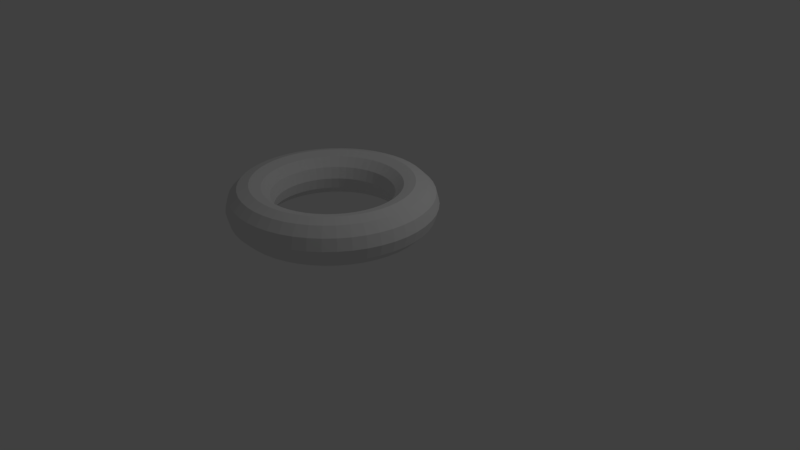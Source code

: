 # Source: TORUS.blend  (saved by Blender 2.78.0; exported with 4.5.12 LTS)
import bpy
from mathutils import Matrix  # noqa: F401  (used for matrix-valued properties, if any)

bpy.ops.wm.read_factory_settings(use_empty=True)
scene = bpy.context.scene
scene.name = 'Scene'

# ---- collections
col_collection_1 = bpy.data.collections.new('Collection 1'); scene.collection.children.link(col_collection_1)

# ---- world
world_world = bpy.data.worlds.new('World'); scene.world = world_world
world_world.color = (0.05088, 0.05088, 0.05088)
world_world.use_sun_shadow = False
world_world.sun_shadow_jitter_overblur = 0.0
world_world.cycles.sampling_method = 'MANUAL'

# ---- cameras
cam_camera = bpy.data.cameras.new('Camera')
cam_camera.clip_end = 100.0
cam_camera.lens = 35.0
cam_camera.sensor_width = 32.0
cam_camera.sensor_height = 18.0
cam_camera.ortho_scale = 7.314
cam_camera.dof.focus_distance = 0.0
cam_camera.dof.aperture_fstop = 128.0

# ---- lights
light_lamp = bpy.data.lights.new('Lamp', 'POINT')
light_lamp.transmission_factor = 0.0
light_lamp.cutoff_distance = 30.0
light_lamp.energy = 100.0
light_lamp.shadow_buffer_clip_start = 1.001
light_lamp.shadow_soft_size = 0.1
light_lamp.shadow_maximum_resolution = 0.006
light_lamp.use_absolute_resolution = True

# ---- meshes
me_torus = bpy.data.meshes.new('Torus')
me_torus.from_pydata([(1.19, 0.0, 0.0), (1.154, 0.0, 0.1325), (1.058, 0.0, 0.2295), (0.925, 0.0, 0.265), (0.7925, 0.0, 0.2295), (0.6955, 0.0, 0.1325), (0.66, 0.0, 3.245e-17), (0.6955, 0.0, -0.1325), (0.7925, 0.0, -0.2295), (0.925, 0.0, -0.265), (1.058, 0.0, -0.2295), (1.154, 0.0, -0.1325), (1.18, 0.1553, 0.0), (1.145, 0.1507, 0.1325), (1.048, 0.138, 0.2295), (0.9171, 0.1207, 0.265), (0.7857, 0.1034, 0.2295), (0.6896, 0.09078, 0.1325), (0.6544, 0.08615, 3.245e-17), (0.6896, 0.09078, -0.1325), (0.7857, 0.1034, -0.2295), (0.9171, 0.1207, -0.265), (1.048, 0.138, -0.2295), (1.145, 0.1507, -0.1325), (1.149, 0.308, 0.0), (1.115, 0.2988, 0.1325), (1.021, 0.2737, 0.2295), (0.8935, 0.2394, 0.265), (0.7655, 0.2051, 0.2295), (0.6718, 0.18, 0.1325), (0.6375, 0.1708, 3.245e-17), (0.6718, 0.18, -0.1325), (0.7655, 0.2051, -0.2295), (0.8935, 0.2394, -0.265), (1.021, 0.2737, -0.2295), (1.115, 0.2988, -0.1325), (1.099, 0.4554, 0.0), (1.067, 0.4418, 0.1325), (0.977, 0.4047, 0.2295), (0.8546, 0.354, 0.265), (0.7322, 0.3033, 0.2295), (0.6426, 0.2662, 0.1325), (0.6098, 0.2526, 3.245e-17), (0.6426, 0.2662, -0.1325), (0.7322, 0.3033, -0.2295), (0.8546, 0.354, -0.265), (0.977, 0.4047, -0.2295), (1.067, 0.4418, -0.1325), (1.031, 0.595, 0.0), (0.9998, 0.5772, 0.1325), (0.9158, 0.5288, 0.2295), (0.8011, 0.4625, 0.265), (0.6863, 0.3963, 0.2295), (0.6023, 0.3478, 0.1325), (0.5716, 0.33, 3.245e-17), (0.6023, 0.3478, -0.1325), (0.6863, 0.3963, -0.2295), (0.8011, 0.4625, -0.265), (0.9158, 0.5288, -0.2295), (0.9998, 0.5772, -0.1325), (0.9441, 0.7244, 0.0), (0.9159, 0.7028, 0.1325), (0.839, 0.6438, 0.2295), (0.7339, 0.5631, 0.265), (0.6287, 0.4824, 0.2295), (0.5518, 0.4234, 0.1325), (0.5236, 0.4018, 3.245e-17), (0.5518, 0.4234, -0.1325), (0.6287, 0.4824, -0.2295), (0.7339, 0.5631, -0.265), (0.839, 0.6438, -0.2295), (0.9159, 0.7028, -0.1325), (0.8415, 0.8415, 0.0), (0.8164, 0.8164, 0.1325), (0.7478, 0.7478, 0.2295), (0.6541, 0.6541, 0.265), (0.5604, 0.5604, 0.2295), (0.4918, 0.4918, 0.1325), (0.4667, 0.4667, 3.245e-17), (0.4918, 0.4918, -0.1325), (0.5604, 0.5604, -0.2295), (0.6541, 0.6541, -0.265), (0.7478, 0.7478, -0.2295), (0.8164, 0.8164, -0.1325), (0.7244, 0.9441, 0.0), (0.7028, 0.9159, 0.1325), (0.6438, 0.839, 0.2295), (0.5631, 0.7339, 0.265), (0.4824, 0.6287, 0.2295), (0.4234, 0.5518, 0.1325), (0.4018, 0.5236, 3.245e-17), (0.4234, 0.5518, -0.1325), (0.4824, 0.6287, -0.2295), (0.5631, 0.7339, -0.265), (0.6438, 0.839, -0.2295), (0.7028, 0.9159, -0.1325), (0.595, 1.031, 0.0), (0.5772, 0.9998, 0.1325), (0.5288, 0.9158, 0.2295), (0.4625, 0.8011, 0.265), (0.3963, 0.6863, 0.2295), (0.3478, 0.6023, 0.1325), (0.33, 0.5716, 3.245e-17), (0.3478, 0.6023, -0.1325), (0.3963, 0.6863, -0.2295), (0.4625, 0.8011, -0.265), (0.5288, 0.9158, -0.2295), (0.5772, 0.9998, -0.1325), (0.4554, 1.099, 0.0), (0.4418, 1.067, 0.1325), (0.4047, 0.977, 0.2295), (0.354, 0.8546, 0.265), (0.3033, 0.7322, 0.2295), (0.2662, 0.6426, 0.1325), (0.2526, 0.6098, 3.245e-17), (0.2662, 0.6426, -0.1325), (0.3033, 0.7322, -0.2295), (0.354, 0.8546, -0.265), (0.4047, 0.977, -0.2295), (0.4418, 1.067, -0.1325), (0.308, 1.149, 0.0), (0.2988, 1.115, 0.1325), (0.2737, 1.021, 0.2295), (0.2394, 0.8935, 0.265), (0.2051, 0.7655, 0.2295), (0.18, 0.6718, 0.1325), (0.1708, 0.6375, 3.245e-17), (0.18, 0.6718, -0.1325), (0.2051, 0.7655, -0.2295), (0.2394, 0.8935, -0.265), (0.2737, 1.021, -0.2295), (0.2988, 1.115, -0.1325), (0.1553, 1.18, 0.0), (0.1507, 1.145, 0.1325), (0.138, 1.048, 0.2295), (0.1207, 0.9171, 0.265), (0.1034, 0.7857, 0.2295), (0.09078, 0.6896, 0.1325), (0.08615, 0.6544, 3.245e-17), (0.09078, 0.6896, -0.1325), (0.1034, 0.7857, -0.2295), (0.1207, 0.9171, -0.265), (0.138, 1.048, -0.2295), (0.1507, 1.145, -0.1325), (1.788e-07, 1.19, 0.0), (5.96e-08, 1.154, 0.1325), (5.96e-08, 1.058, 0.2295), (8.941e-08, 0.925, 0.265), (5.96e-08, 0.7925, 0.2295), (8.941e-08, 0.6955, 0.1325), (5.96e-08, 0.66, 3.245e-17), (8.941e-08, 0.6955, -0.1325), (5.96e-08, 0.7925, -0.2295), (8.941e-08, 0.925, -0.265), (5.96e-08, 1.058, -0.2295), (5.96e-08, 1.154, -0.1325), (-0.1553, 1.18, 0.0), (-0.1507, 1.145, 0.1325), (-0.138, 1.048, 0.2295), (-0.1207, 0.9171, 0.265), (-0.1034, 0.7857, 0.2295), (-0.09078, 0.6896, 0.1325), (-0.08615, 0.6544, 3.245e-17), (-0.09078, 0.6896, -0.1325), (-0.1034, 0.7857, -0.2295), (-0.1207, 0.9171, -0.265), (-0.138, 1.048, -0.2295), (-0.1507, 1.145, -0.1325), (-0.308, 1.149, 0.0), (-0.2988, 1.115, 0.1325), (-0.2737, 1.021, 0.2295), (-0.2394, 0.8935, 0.265), (-0.2051, 0.7655, 0.2295), (-0.18, 0.6718, 0.1325), (-0.1708, 0.6375, 3.245e-17), (-0.18, 0.6718, -0.1325), (-0.2051, 0.7655, -0.2295), (-0.2394, 0.8935, -0.265), (-0.2737, 1.021, -0.2295), (-0.2988, 1.115, -0.1325), (-0.4554, 1.099, 0.0), (-0.4418, 1.067, 0.1325), (-0.4047, 0.977, 0.2295), (-0.354, 0.8546, 0.265), (-0.3033, 0.7322, 0.2295), (-0.2662, 0.6426, 0.1325), (-0.2526, 0.6098, 3.245e-17), (-0.2662, 0.6426, -0.1325), (-0.3033, 0.7322, -0.2295), (-0.354, 0.8546, -0.265), (-0.4047, 0.977, -0.2295), (-0.4418, 1.067, -0.1325), (-0.595, 1.031, 0.0), (-0.5772, 0.9998, 0.1325), (-0.5288, 0.9158, 0.2295), (-0.4625, 0.8011, 0.265), (-0.3962, 0.6863, 0.2295), (-0.3478, 0.6023, 0.1325), (-0.33, 0.5716, 3.245e-17), (-0.3478, 0.6023, -0.1325), (-0.3962, 0.6863, -0.2295), (-0.4625, 0.8011, -0.265), (-0.5288, 0.9158, -0.2295), (-0.5772, 0.9998, -0.1325), (-0.7244, 0.9441, 0.0), (-0.7028, 0.9159, 0.1325), (-0.6438, 0.839, 0.2295), (-0.5631, 0.7339, 0.265), (-0.4824, 0.6287, 0.2295), (-0.4234, 0.5518, 0.1325), (-0.4018, 0.5236, 3.245e-17), (-0.4234, 0.5518, -0.1325), (-0.4824, 0.6287, -0.2295), (-0.5631, 0.7339, -0.265), (-0.6438, 0.839, -0.2295), (-0.7028, 0.9159, -0.1325), (-0.8415, 0.8415, 0.0), (-0.8164, 0.8164, 0.1325), (-0.7478, 0.7478, 0.2295), (-0.6541, 0.6541, 0.265), (-0.5604, 0.5604, 0.2295), (-0.4918, 0.4918, 0.1325), (-0.4667, 0.4667, 3.245e-17), (-0.4918, 0.4918, -0.1325), (-0.5604, 0.5604, -0.2295), (-0.6541, 0.6541, -0.265), (-0.7478, 0.7478, -0.2295), (-0.8164, 0.8164, -0.1325), (-0.9441, 0.7244, 0.0), (-0.9159, 0.7028, 0.1325), (-0.839, 0.6438, 0.2295), (-0.7339, 0.5631, 0.265), (-0.6287, 0.4824, 0.2295), (-0.5518, 0.4234, 0.1325), (-0.5236, 0.4018, 3.245e-17), (-0.5518, 0.4234, -0.1325), (-0.6287, 0.4824, -0.2295), (-0.7339, 0.5631, -0.265), (-0.839, 0.6438, -0.2295), (-0.9159, 0.7028, -0.1325), (-1.031, 0.595, 0.0), (-0.9998, 0.5772, 0.1325), (-0.9158, 0.5288, 0.2295), (-0.8011, 0.4625, 0.265), (-0.6863, 0.3963, 0.2295), (-0.6023, 0.3478, 0.1325), (-0.5716, 0.33, 3.245e-17), (-0.6023, 0.3478, -0.1325), (-0.6863, 0.3963, -0.2295), (-0.8011, 0.4625, -0.265), (-0.9158, 0.5288, -0.2295), (-0.9998, 0.5772, -0.1325), (-1.099, 0.4554, 0.0), (-1.067, 0.4418, 0.1325), (-0.977, 0.4047, 0.2295), (-0.8546, 0.354, 0.265), (-0.7322, 0.3033, 0.2295), (-0.6426, 0.2662, 0.1325), (-0.6098, 0.2526, 3.245e-17), (-0.6426, 0.2662, -0.1325), (-0.7322, 0.3033, -0.2295), (-0.8546, 0.354, -0.265), (-0.977, 0.4047, -0.2295), (-1.067, 0.4418, -0.1325), (-1.149, 0.308, 0.0), (-1.115, 0.2988, 0.1325), (-1.021, 0.2737, 0.2295), (-0.8935, 0.2394, 0.265), (-0.7655, 0.2051, 0.2295), (-0.6718, 0.18, 0.1325), (-0.6375, 0.1708, 3.245e-17), (-0.6718, 0.18, -0.1325), (-0.7655, 0.2051, -0.2295), (-0.8935, 0.2394, -0.265), (-1.021, 0.2737, -0.2295), (-1.115, 0.2988, -0.1325), (-1.18, 0.1553, 0.0), (-1.145, 0.1507, 0.1325), (-1.048, 0.138, 0.2295), (-0.9171, 0.1207, 0.265), (-0.7857, 0.1034, 0.2295), (-0.6896, 0.09078, 0.1325), (-0.6544, 0.08615, 3.245e-17), (-0.6896, 0.09078, -0.1325), (-0.7857, 0.1034, -0.2295), (-0.9171, 0.1207, -0.265), (-1.048, 0.138, -0.2295), (-1.145, 0.1507, -0.1325), (-1.19, 1.04e-07, 0.0), (-1.154, 1.009e-07, 0.1325), (-1.058, 9.245e-08, 0.2295), (-0.925, 8.087e-08, 0.265), (-0.7925, 6.928e-08, 0.2295), (-0.6955, 6.08e-08, 0.1325), (-0.66, 5.77e-08, 3.245e-17), (-0.6955, 6.08e-08, -0.1325), (-0.7925, 6.928e-08, -0.2295), (-0.925, 8.087e-08, -0.265), (-1.058, 9.245e-08, -0.2295), (-1.154, 1.009e-07, -0.1325), (-1.18, -0.1553, 0.0), (-1.145, -0.1507, 0.1325), (-1.048, -0.138, 0.2295), (-0.9171, -0.1207, 0.265), (-0.7857, -0.1034, 0.2295), (-0.6896, -0.09078, 0.1325), (-0.6544, -0.08615, 3.245e-17), (-0.6896, -0.09078, -0.1325), (-0.7857, -0.1034, -0.2295), (-0.9171, -0.1207, -0.265), (-1.048, -0.138, -0.2295), (-1.145, -0.1507, -0.1325), (-1.149, -0.308, 0.0), (-1.115, -0.2988, 0.1325), (-1.021, -0.2737, 0.2295), (-0.8935, -0.2394, 0.265), (-0.7655, -0.2051, 0.2295), (-0.6718, -0.18, 0.1325), (-0.6375, -0.1708, 3.245e-17), (-0.6718, -0.18, -0.1325), (-0.7655, -0.2051, -0.2295), (-0.8935, -0.2394, -0.265), (-1.021, -0.2737, -0.2295), (-1.115, -0.2988, -0.1325), (-1.099, -0.4554, 0.0), (-1.067, -0.4418, 0.1325), (-0.977, -0.4047, 0.2295), (-0.8546, -0.354, 0.265), (-0.7322, -0.3033, 0.2295), (-0.6426, -0.2662, 0.1325), (-0.6098, -0.2526, 3.245e-17), (-0.6426, -0.2662, -0.1325), (-0.7322, -0.3033, -0.2295), (-0.8546, -0.354, -0.265), (-0.977, -0.4047, -0.2295), (-1.067, -0.4418, -0.1325), (-1.031, -0.595, 0.0), (-0.9998, -0.5772, 0.1325), (-0.9158, -0.5287, 0.2295), (-0.8011, -0.4625, 0.265), (-0.6863, -0.3962, 0.2295), (-0.6023, -0.3478, 0.1325), (-0.5716, -0.33, 3.245e-17), (-0.6023, -0.3478, -0.1325), (-0.6863, -0.3962, -0.2295), (-0.8011, -0.4625, -0.265), (-0.9158, -0.5287, -0.2295), (-0.9998, -0.5772, -0.1325), (-0.9441, -0.7244, 0.0), (-0.9159, -0.7028, 0.1325), (-0.839, -0.6438, 0.2295), (-0.7339, -0.5631, 0.265), (-0.6287, -0.4824, 0.2295), (-0.5518, -0.4234, 0.1325), (-0.5236, -0.4018, 3.245e-17), (-0.5518, -0.4234, -0.1325), (-0.6287, -0.4824, -0.2295), (-0.7339, -0.5631, -0.265), (-0.839, -0.6438, -0.2295), (-0.9159, -0.7028, -0.1325), (-0.8415, -0.8415, 0.0), (-0.8164, -0.8164, 0.1325), (-0.7478, -0.7478, 0.2295), (-0.6541, -0.6541, 0.265), (-0.5604, -0.5604, 0.2295), (-0.4918, -0.4918, 0.1325), (-0.4667, -0.4667, 3.245e-17), (-0.4918, -0.4918, -0.1325), (-0.5604, -0.5604, -0.2295), (-0.6541, -0.6541, -0.265), (-0.7478, -0.7478, -0.2295), (-0.8164, -0.8164, -0.1325), (-0.7244, -0.9441, 0.0), (-0.7028, -0.9159, 0.1325), (-0.6438, -0.839, 0.2295), (-0.5631, -0.7339, 0.265), (-0.4824, -0.6287, 0.2295), (-0.4234, -0.5518, 0.1325), (-0.4018, -0.5236, 3.245e-17), (-0.4234, -0.5518, -0.1325), (-0.4824, -0.6287, -0.2295), (-0.5631, -0.7339, -0.265), (-0.6438, -0.839, -0.2295), (-0.7028, -0.9159, -0.1325), (-0.595, -1.031, 0.0), (-0.5772, -0.9998, 0.1325), (-0.5288, -0.9158, 0.2295), (-0.4625, -0.8011, 0.265), (-0.3962, -0.6863, 0.2295), (-0.3478, -0.6023, 0.1325), (-0.33, -0.5716, 3.245e-17), (-0.3478, -0.6023, -0.1325), (-0.3962, -0.6863, -0.2295), (-0.4625, -0.8011, -0.265), (-0.5288, -0.9158, -0.2295), (-0.5772, -0.9998, -0.1325), (-0.4554, -1.099, 0.0), (-0.4418, -1.067, 0.1325), (-0.4047, -0.977, 0.2295), (-0.354, -0.8546, 0.265), (-0.3033, -0.7322, 0.2295), (-0.2662, -0.6426, 0.1325), (-0.2526, -0.6098, 3.245e-17), (-0.2662, -0.6426, -0.1325), (-0.3033, -0.7322, -0.2295), (-0.354, -0.8546, -0.265), (-0.4047, -0.977, -0.2295), (-0.4418, -1.067, -0.1325), (-0.308, -1.149, 0.0), (-0.2988, -1.115, 0.1325), (-0.2737, -1.021, 0.2295), (-0.2394, -0.8935, 0.265), (-0.2051, -0.7655, 0.2295), (-0.18, -0.6718, 0.1325), (-0.1708, -0.6375, 3.245e-17), (-0.18, -0.6718, -0.1325), (-0.2051, -0.7655, -0.2295), (-0.2394, -0.8935, -0.265), (-0.2737, -1.021, -0.2295), (-0.2988, -1.115, -0.1325), (-0.1553, -1.18, 0.0), (-0.1507, -1.145, 0.1325), (-0.138, -1.048, 0.2295), (-0.1207, -0.9171, 0.265), (-0.1034, -0.7857, 0.2295), (-0.09078, -0.6896, 0.1325), (-0.08615, -0.6544, 3.245e-17), (-0.09078, -0.6896, -0.1325), (-0.1034, -0.7857, -0.2295), (-0.1207, -0.9171, -0.265), (-0.138, -1.048, -0.2295), (-0.1507, -1.145, -0.1325), (1.788e-07, -1.19, 0.0), (5.96e-08, -1.154, 0.1325), (5.96e-08, -1.058, 0.2295), (8.941e-08, -0.925, 0.265), (5.96e-08, -0.7925, 0.2295), (8.941e-08, -0.6955, 0.1325), (5.96e-08, -0.66, 3.245e-17), (8.941e-08, -0.6955, -0.1325), (5.96e-08, -0.7925, -0.2295), (8.941e-08, -0.925, -0.265), (5.96e-08, -1.058, -0.2295), (5.96e-08, -1.154, -0.1325), (0.1553, -1.18, 0.0), (0.1507, -1.145, 0.1325), (0.138, -1.048, 0.2295), (0.1207, -0.9171, 0.265), (0.1034, -0.7857, 0.2295), (0.09078, -0.6896, 0.1325), (0.08615, -0.6544, 3.245e-17), (0.09078, -0.6896, -0.1325), (0.1034, -0.7857, -0.2295), (0.1207, -0.9171, -0.265), (0.138, -1.048, -0.2295), (0.1507, -1.145, -0.1325), (0.308, -1.149, 0.0), (0.2988, -1.115, 0.1325), (0.2737, -1.021, 0.2295), (0.2394, -0.8935, 0.265), (0.2051, -0.7655, 0.2295), (0.18, -0.6718, 0.1325), (0.1708, -0.6375, 3.245e-17), (0.18, -0.6718, -0.1325), (0.2051, -0.7655, -0.2295), (0.2394, -0.8935, -0.265), (0.2737, -1.021, -0.2295), (0.2988, -1.115, -0.1325), (0.4554, -1.099, 0.0), (0.4418, -1.067, 0.1325), (0.4047, -0.977, 0.2295), (0.354, -0.8546, 0.265), (0.3033, -0.7322, 0.2295), (0.2662, -0.6426, 0.1325), (0.2526, -0.6098, 3.245e-17), (0.2662, -0.6426, -0.1325), (0.3033, -0.7322, -0.2295), (0.354, -0.8546, -0.265), (0.4047, -0.977, -0.2295), (0.4418, -1.067, -0.1325), (0.595, -1.031, 0.0), (0.5772, -0.9998, 0.1325), (0.5288, -0.9158, 0.2295), (0.4625, -0.8011, 0.265), (0.3963, -0.6863, 0.2295), (0.3478, -0.6023, 0.1325), (0.33, -0.5716, 3.245e-17), (0.3478, -0.6023, -0.1325), (0.3963, -0.6863, -0.2295), (0.4625, -0.8011, -0.265), (0.5288, -0.9158, -0.2295), (0.5772, -0.9998, -0.1325), (0.7244, -0.9441, 0.0), (0.7028, -0.9159, 0.1325), (0.6438, -0.839, 0.2295), (0.5631, -0.7339, 0.265), (0.4824, -0.6287, 0.2295), (0.4234, -0.5518, 0.1325), (0.4018, -0.5236, 3.245e-17), (0.4234, -0.5518, -0.1325), (0.4824, -0.6287, -0.2295), (0.5631, -0.7339, -0.265), (0.6438, -0.839, -0.2295), (0.7028, -0.9159, -0.1325), (0.8415, -0.8415, 0.0), (0.8164, -0.8164, 0.1325), (0.7478, -0.7478, 0.2295), (0.6541, -0.6541, 0.265), (0.5604, -0.5604, 0.2295), (0.4918, -0.4918, 0.1325), (0.4667, -0.4667, 3.245e-17), (0.4918, -0.4918, -0.1325), (0.5604, -0.5604, -0.2295), (0.6541, -0.6541, -0.265), (0.7478, -0.7478, -0.2295), (0.8164, -0.8164, -0.1325), (0.9441, -0.7244, 0.0), (0.9159, -0.7028, 0.1325), (0.839, -0.6438, 0.2295), (0.7339, -0.5631, 0.265), (0.6287, -0.4824, 0.2295), (0.5518, -0.4234, 0.1325), (0.5236, -0.4018, 3.245e-17), (0.5518, -0.4234, -0.1325), (0.6287, -0.4824, -0.2295), (0.7339, -0.5631, -0.265), (0.839, -0.6438, -0.2295), (0.9159, -0.7028, -0.1325), (1.031, -0.595, 0.0), (0.9998, -0.5772, 0.1325), (0.9158, -0.5288, 0.2295), (0.8011, -0.4625, 0.265), (0.6863, -0.3963, 0.2295), (0.6023, -0.3478, 0.1325), (0.5716, -0.33, 3.245e-17), (0.6023, -0.3478, -0.1325), (0.6863, -0.3963, -0.2295), (0.8011, -0.4625, -0.265), (0.9158, -0.5288, -0.2295), (0.9998, -0.5772, -0.1325), (1.099, -0.4554, 0.0), (1.067, -0.4418, 0.1325), (0.977, -0.4047, 0.2295), (0.8546, -0.354, 0.265), (0.7322, -0.3033, 0.2295), (0.6426, -0.2662, 0.1325), (0.6098, -0.2526, 3.245e-17), (0.6426, -0.2662, -0.1325), (0.7322, -0.3033, -0.2295), (0.8546, -0.354, -0.265), (0.977, -0.4047, -0.2295), (1.067, -0.4418, -0.1325), (1.149, -0.308, 0.0), (1.115, -0.2988, 0.1325), (1.021, -0.2737, 0.2295), (0.8935, -0.2394, 0.265), (0.7655, -0.2051, 0.2295), (0.6718, -0.18, 0.1325), (0.6375, -0.1708, 3.245e-17), (0.6718, -0.18, -0.1325), (0.7655, -0.2051, -0.2295), (0.8935, -0.2394, -0.265), (1.021, -0.2737, -0.2295), (1.115, -0.2988, -0.1325), (1.18, -0.1553, 0.0), (1.145, -0.1507, 0.1325), (1.048, -0.138, 0.2295), (0.9171, -0.1207, 0.265), (0.7857, -0.1034, 0.2295), (0.6896, -0.09078, 0.1325), (0.6544, -0.08615, 3.245e-17), (0.6896, -0.09078, -0.1325), (0.7857, -0.1034, -0.2295), (0.9171, -0.1207, -0.265), (1.048, -0.138, -0.2295), (1.145, -0.1507, -0.1325)], [], [(0, 12, 13, 1), (1, 13, 14, 2), (2, 14, 15, 3), (3, 15, 16, 4), (4, 16, 17, 5), (5, 17, 18, 6), (6, 18, 19, 7), (7, 19, 20, 8), (8, 20, 21, 9), (9, 21, 22, 10), (10, 22, 23, 11), (0, 11, 23, 12), (12, 24, 25, 13), (13, 25, 26, 14), (14, 26, 27, 15), (15, 27, 28, 16), (16, 28, 29, 17), (17, 29, 30, 18), (18, 30, 31, 19), (19, 31, 32, 20), (20, 32, 33, 21), (21, 33, 34, 22), (22, 34, 35, 23), (23, 35, 24, 12), (24, 36, 37, 25), (25, 37, 38, 26), (26, 38, 39, 27), (27, 39, 40, 28), (28, 40, 41, 29), (29, 41, 42, 30), (30, 42, 43, 31), (31, 43, 44, 32), (32, 44, 45, 33), (33, 45, 46, 34), (34, 46, 47, 35), (35, 47, 36, 24), (36, 48, 49, 37), (37, 49, 50, 38), (38, 50, 51, 39), (39, 51, 52, 40), (40, 52, 53, 41), (41, 53, 54, 42), (42, 54, 55, 43), (43, 55, 56, 44), (44, 56, 57, 45), (45, 57, 58, 46), (46, 58, 59, 47), (47, 59, 48, 36), (48, 60, 61, 49), (49, 61, 62, 50), (50, 62, 63, 51), (51, 63, 64, 52), (52, 64, 65, 53), (53, 65, 66, 54), (54, 66, 67, 55), (55, 67, 68, 56), (56, 68, 69, 57), (57, 69, 70, 58), (58, 70, 71, 59), (59, 71, 60, 48), (60, 72, 73, 61), (61, 73, 74, 62), (62, 74, 75, 63), (63, 75, 76, 64), (64, 76, 77, 65), (65, 77, 78, 66), (66, 78, 79, 67), (67, 79, 80, 68), (68, 80, 81, 69), (69, 81, 82, 70), (70, 82, 83, 71), (71, 83, 72, 60), (72, 84, 85, 73), (73, 85, 86, 74), (74, 86, 87, 75), (75, 87, 88, 76), (76, 88, 89, 77), (77, 89, 90, 78), (78, 90, 91, 79), (79, 91, 92, 80), (80, 92, 93, 81), (81, 93, 94, 82), (82, 94, 95, 83), (83, 95, 84, 72), (84, 96, 97, 85), (85, 97, 98, 86), (86, 98, 99, 87), (87, 99, 100, 88), (88, 100, 101, 89), (89, 101, 102, 90), (90, 102, 103, 91), (91, 103, 104, 92), (92, 104, 105, 93), (93, 105, 106, 94), (94, 106, 107, 95), (95, 107, 96, 84), (96, 108, 109, 97), (97, 109, 110, 98), (98, 110, 111, 99), (99, 111, 112, 100), (100, 112, 113, 101), (101, 113, 114, 102), (102, 114, 115, 103), (103, 115, 116, 104), (104, 116, 117, 105), (105, 117, 118, 106), (106, 118, 119, 107), (107, 119, 108, 96), (108, 120, 121, 109), (109, 121, 122, 110), (110, 122, 123, 111), (111, 123, 124, 112), (112, 124, 125, 113), (113, 125, 126, 114), (114, 126, 127, 115), (115, 127, 128, 116), (116, 128, 129, 117), (117, 129, 130, 118), (118, 130, 131, 119), (119, 131, 120, 108), (120, 132, 133, 121), (121, 133, 134, 122), (122, 134, 135, 123), (123, 135, 136, 124), (124, 136, 137, 125), (125, 137, 138, 126), (126, 138, 139, 127), (127, 139, 140, 128), (128, 140, 141, 129), (129, 141, 142, 130), (130, 142, 143, 131), (131, 143, 132, 120), (132, 144, 145, 133), (133, 145, 146, 134), (134, 146, 147, 135), (135, 147, 148, 136), (136, 148, 149, 137), (137, 149, 150, 138), (138, 150, 151, 139), (139, 151, 152, 140), (140, 152, 153, 141), (141, 153, 154, 142), (142, 154, 155, 143), (143, 155, 144, 132), (144, 156, 157, 145), (145, 157, 158, 146), (146, 158, 159, 147), (147, 159, 160, 148), (148, 160, 161, 149), (149, 161, 162, 150), (150, 162, 163, 151), (151, 163, 164, 152), (152, 164, 165, 153), (153, 165, 166, 154), (154, 166, 167, 155), (155, 167, 156, 144), (156, 168, 169, 157), (157, 169, 170, 158), (158, 170, 171, 159), (159, 171, 172, 160), (160, 172, 173, 161), (161, 173, 174, 162), (162, 174, 175, 163), (163, 175, 176, 164), (164, 176, 177, 165), (165, 177, 178, 166), (166, 178, 179, 167), (167, 179, 168, 156), (168, 180, 181, 169), (169, 181, 182, 170), (170, 182, 183, 171), (171, 183, 184, 172), (172, 184, 185, 173), (173, 185, 186, 174), (174, 186, 187, 175), (175, 187, 188, 176), (176, 188, 189, 177), (177, 189, 190, 178), (178, 190, 191, 179), (179, 191, 180, 168), (180, 192, 193, 181), (181, 193, 194, 182), (182, 194, 195, 183), (183, 195, 196, 184), (184, 196, 197, 185), (185, 197, 198, 186), (186, 198, 199, 187), (187, 199, 200, 188), (188, 200, 201, 189), (189, 201, 202, 190), (190, 202, 203, 191), (191, 203, 192, 180), (192, 204, 205, 193), (193, 205, 206, 194), (194, 206, 207, 195), (195, 207, 208, 196), (196, 208, 209, 197), (197, 209, 210, 198), (198, 210, 211, 199), (199, 211, 212, 200), (200, 212, 213, 201), (201, 213, 214, 202), (202, 214, 215, 203), (203, 215, 204, 192), (204, 216, 217, 205), (205, 217, 218, 206), (206, 218, 219, 207), (207, 219, 220, 208), (208, 220, 221, 209), (209, 221, 222, 210), (210, 222, 223, 211), (211, 223, 224, 212), (212, 224, 225, 213), (213, 225, 226, 214), (214, 226, 227, 215), (215, 227, 216, 204), (216, 228, 229, 217), (217, 229, 230, 218), (218, 230, 231, 219), (219, 231, 232, 220), (220, 232, 233, 221), (221, 233, 234, 222), (222, 234, 235, 223), (223, 235, 236, 224), (224, 236, 237, 225), (225, 237, 238, 226), (226, 238, 239, 227), (227, 239, 228, 216), (228, 240, 241, 229), (229, 241, 242, 230), (230, 242, 243, 231), (231, 243, 244, 232), (232, 244, 245, 233), (233, 245, 246, 234), (234, 246, 247, 235), (235, 247, 248, 236), (236, 248, 249, 237), (237, 249, 250, 238), (238, 250, 251, 239), (239, 251, 240, 228), (240, 252, 253, 241), (241, 253, 254, 242), (242, 254, 255, 243), (243, 255, 256, 244), (244, 256, 257, 245), (245, 257, 258, 246), (246, 258, 259, 247), (247, 259, 260, 248), (248, 260, 261, 249), (249, 261, 262, 250), (250, 262, 263, 251), (251, 263, 252, 240), (252, 264, 265, 253), (253, 265, 266, 254), (254, 266, 267, 255), (255, 267, 268, 256), (256, 268, 269, 257), (257, 269, 270, 258), (258, 270, 271, 259), (259, 271, 272, 260), (260, 272, 273, 261), (261, 273, 274, 262), (262, 274, 275, 263), (263, 275, 264, 252), (264, 276, 277, 265), (265, 277, 278, 266), (266, 278, 279, 267), (267, 279, 280, 268), (268, 280, 281, 269), (269, 281, 282, 270), (270, 282, 283, 271), (271, 283, 284, 272), (272, 284, 285, 273), (273, 285, 286, 274), (274, 286, 287, 275), (275, 287, 276, 264), (276, 288, 289, 277), (277, 289, 290, 278), (278, 290, 291, 279), (279, 291, 292, 280), (280, 292, 293, 281), (281, 293, 294, 282), (282, 294, 295, 283), (283, 295, 296, 284), (284, 296, 297, 285), (285, 297, 298, 286), (286, 298, 299, 287), (287, 299, 288, 276), (288, 300, 301, 289), (289, 301, 302, 290), (290, 302, 303, 291), (291, 303, 304, 292), (292, 304, 305, 293), (293, 305, 306, 294), (294, 306, 307, 295), (295, 307, 308, 296), (296, 308, 309, 297), (297, 309, 310, 298), (298, 310, 311, 299), (299, 311, 300, 288), (300, 312, 313, 301), (301, 313, 314, 302), (302, 314, 315, 303), (303, 315, 316, 304), (304, 316, 317, 305), (305, 317, 318, 306), (306, 318, 319, 307), (307, 319, 320, 308), (308, 320, 321, 309), (309, 321, 322, 310), (310, 322, 323, 311), (311, 323, 312, 300), (312, 324, 325, 313), (313, 325, 326, 314), (314, 326, 327, 315), (315, 327, 328, 316), (316, 328, 329, 317), (317, 329, 330, 318), (318, 330, 331, 319), (319, 331, 332, 320), (320, 332, 333, 321), (321, 333, 334, 322), (322, 334, 335, 323), (323, 335, 324, 312), (324, 336, 337, 325), (325, 337, 338, 326), (326, 338, 339, 327), (327, 339, 340, 328), (328, 340, 341, 329), (329, 341, 342, 330), (330, 342, 343, 331), (331, 343, 344, 332), (332, 344, 345, 333), (333, 345, 346, 334), (334, 346, 347, 335), (335, 347, 336, 324), (336, 348, 349, 337), (337, 349, 350, 338), (338, 350, 351, 339), (339, 351, 352, 340), (340, 352, 353, 341), (341, 353, 354, 342), (342, 354, 355, 343), (343, 355, 356, 344), (344, 356, 357, 345), (345, 357, 358, 346), (346, 358, 359, 347), (347, 359, 348, 336), (348, 360, 361, 349), (349, 361, 362, 350), (350, 362, 363, 351), (351, 363, 364, 352), (352, 364, 365, 353), (353, 365, 366, 354), (354, 366, 367, 355), (355, 367, 368, 356), (356, 368, 369, 357), (357, 369, 370, 358), (358, 370, 371, 359), (359, 371, 360, 348), (360, 372, 373, 361), (361, 373, 374, 362), (362, 374, 375, 363), (363, 375, 376, 364), (364, 376, 377, 365), (365, 377, 378, 366), (366, 378, 379, 367), (367, 379, 380, 368), (368, 380, 381, 369), (369, 381, 382, 370), (370, 382, 383, 371), (371, 383, 372, 360), (372, 384, 385, 373), (373, 385, 386, 374), (374, 386, 387, 375), (375, 387, 388, 376), (376, 388, 389, 377), (377, 389, 390, 378), (378, 390, 391, 379), (379, 391, 392, 380), (380, 392, 393, 381), (381, 393, 394, 382), (382, 394, 395, 383), (383, 395, 384, 372), (384, 396, 397, 385), (385, 397, 398, 386), (386, 398, 399, 387), (387, 399, 400, 388), (388, 400, 401, 389), (389, 401, 402, 390), (390, 402, 403, 391), (391, 403, 404, 392), (392, 404, 405, 393), (393, 405, 406, 394), (394, 406, 407, 395), (395, 407, 396, 384), (396, 408, 409, 397), (397, 409, 410, 398), (398, 410, 411, 399), (399, 411, 412, 400), (400, 412, 413, 401), (401, 413, 414, 402), (402, 414, 415, 403), (403, 415, 416, 404), (404, 416, 417, 405), (405, 417, 418, 406), (406, 418, 419, 407), (407, 419, 408, 396), (408, 420, 421, 409), (409, 421, 422, 410), (410, 422, 423, 411), (411, 423, 424, 412), (412, 424, 425, 413), (413, 425, 426, 414), (414, 426, 427, 415), (415, 427, 428, 416), (416, 428, 429, 417), (417, 429, 430, 418), (418, 430, 431, 419), (419, 431, 420, 408), (420, 432, 433, 421), (421, 433, 434, 422), (422, 434, 435, 423), (423, 435, 436, 424), (424, 436, 437, 425), (425, 437, 438, 426), (426, 438, 439, 427), (427, 439, 440, 428), (428, 440, 441, 429), (429, 441, 442, 430), (430, 442, 443, 431), (431, 443, 432, 420), (432, 444, 445, 433), (433, 445, 446, 434), (434, 446, 447, 435), (435, 447, 448, 436), (436, 448, 449, 437), (437, 449, 450, 438), (438, 450, 451, 439), (439, 451, 452, 440), (440, 452, 453, 441), (441, 453, 454, 442), (442, 454, 455, 443), (443, 455, 444, 432), (444, 456, 457, 445), (445, 457, 458, 446), (446, 458, 459, 447), (447, 459, 460, 448), (448, 460, 461, 449), (449, 461, 462, 450), (450, 462, 463, 451), (451, 463, 464, 452), (452, 464, 465, 453), (453, 465, 466, 454), (454, 466, 467, 455), (455, 467, 456, 444), (456, 468, 469, 457), (457, 469, 470, 458), (458, 470, 471, 459), (459, 471, 472, 460), (460, 472, 473, 461), (461, 473, 474, 462), (462, 474, 475, 463), (463, 475, 476, 464), (464, 476, 477, 465), (465, 477, 478, 466), (466, 478, 479, 467), (467, 479, 468, 456), (468, 480, 481, 469), (469, 481, 482, 470), (470, 482, 483, 471), (471, 483, 484, 472), (472, 484, 485, 473), (473, 485, 486, 474), (474, 486, 487, 475), (475, 487, 488, 476), (476, 488, 489, 477), (477, 489, 490, 478), (478, 490, 491, 479), (479, 491, 480, 468), (480, 492, 493, 481), (481, 493, 494, 482), (482, 494, 495, 483), (483, 495, 496, 484), (484, 496, 497, 485), (485, 497, 498, 486), (486, 498, 499, 487), (487, 499, 500, 488), (488, 500, 501, 489), (489, 501, 502, 490), (490, 502, 503, 491), (491, 503, 492, 480), (492, 504, 505, 493), (493, 505, 506, 494), (494, 506, 507, 495), (495, 507, 508, 496), (496, 508, 509, 497), (497, 509, 510, 498), (498, 510, 511, 499), (499, 511, 512, 500), (500, 512, 513, 501), (501, 513, 514, 502), (502, 514, 515, 503), (503, 515, 504, 492), (504, 516, 517, 505), (505, 517, 518, 506), (506, 518, 519, 507), (507, 519, 520, 508), (508, 520, 521, 509), (509, 521, 522, 510), (510, 522, 523, 511), (511, 523, 524, 512), (512, 524, 525, 513), (513, 525, 526, 514), (514, 526, 527, 515), (515, 527, 516, 504), (516, 528, 529, 517), (517, 529, 530, 518), (518, 530, 531, 519), (519, 531, 532, 520), (520, 532, 533, 521), (521, 533, 534, 522), (522, 534, 535, 523), (523, 535, 536, 524), (524, 536, 537, 525), (525, 537, 538, 526), (526, 538, 539, 527), (527, 539, 528, 516), (528, 540, 541, 529), (529, 541, 542, 530), (530, 542, 543, 531), (531, 543, 544, 532), (532, 544, 545, 533), (533, 545, 546, 534), (534, 546, 547, 535), (535, 547, 548, 536), (536, 548, 549, 537), (537, 549, 550, 538), (538, 550, 551, 539), (539, 551, 540, 528), (540, 552, 553, 541), (541, 553, 554, 542), (542, 554, 555, 543), (543, 555, 556, 544), (544, 556, 557, 545), (545, 557, 558, 546), (546, 558, 559, 547), (547, 559, 560, 548), (548, 560, 561, 549), (549, 561, 562, 550), (550, 562, 563, 551), (551, 563, 552, 540), (552, 564, 565, 553), (553, 565, 566, 554), (554, 566, 567, 555), (555, 567, 568, 556), (556, 568, 569, 557), (557, 569, 570, 558), (558, 570, 571, 559), (559, 571, 572, 560), (560, 572, 573, 561), (561, 573, 574, 562), (562, 574, 575, 563), (563, 575, 564, 552), (564, 0, 1, 565), (565, 1, 2, 566), (566, 2, 3, 567), (567, 3, 4, 568), (568, 4, 5, 569), (569, 5, 6, 570), (570, 6, 7, 571), (571, 7, 8, 572), (572, 8, 9, 573), (573, 9, 10, 574), (574, 10, 11, 575), (575, 11, 0, 564)])
me_torus.use_remesh_preserve_volume = False
me_torus.use_remesh_preserve_attributes = False
me_torus.use_mirror_vertex_groups = False
me_torus.update()

# ---- objects
ob_torus = bpy.data.objects.new('Torus', me_torus)
ob_lamp = bpy.data.objects.new('Lamp', light_lamp)
ob_camera = bpy.data.objects.new('Camera', cam_camera)

# ---- transforms, parenting, visibility, modifiers, constraints
ob_torus.location = (0.4992, -0.9529, 1.208)
ob_torus.lineart.crease_threshold = 0.0
ob_lamp.location = (4.076, 1.005, 5.904)
ob_lamp.rotation_euler = (0.6503, 0.05522, 1.866)
ob_lamp.lock_rotations_4d = False
ob_lamp.empty_display_type = 'ARROWS'
ob_lamp.color = (0.0, 0.0, 0.0, 0.0)
ob_lamp.lineart.crease_threshold = 0.0
ob_camera.location = (7.481, -6.508, 5.344)
ob_camera.rotation_euler = (1.109, 0.0, 0.8149)
ob_camera.lock_rotations_4d = False
ob_camera.empty_display_type = 'ARROWS'
ob_camera.color = (0.0, 0.0, 0.0, 0.0)
ob_camera.display_type = 'WIRE'
ob_camera.lineart.crease_threshold = 0.0

# ---- collection membership
col_collection_1.objects.link(ob_torus)
col_collection_1.objects.link(ob_lamp)
col_collection_1.objects.link(ob_camera)

# ---- scene / render settings (as saved in the file)
scene.camera = ob_camera
scene.frame_start = 1; scene.frame_end = 250; scene.frame_set(1)
scene.render.engine = 'BLENDER_EEVEE_NEXT'
scene.render.resolution_percentage = 50
scene.render.dither_intensity = 0.0
scene.cycles.use_denoising = False
scene.cycles.samples = 128
scene.cycles.sampling_pattern = 'TABULATED_SOBOL'
scene.cycles.light_sampling_threshold = 0.0
scene.cycles.use_adaptive_sampling = False
scene.cycles.use_light_tree = False
scene.cycles.blur_glossy = 0.0
scene.cycles.sample_clamp_indirect = 0.0
scene.view_settings.view_transform = 'Standard'
bpy.context.view_layer.update()
